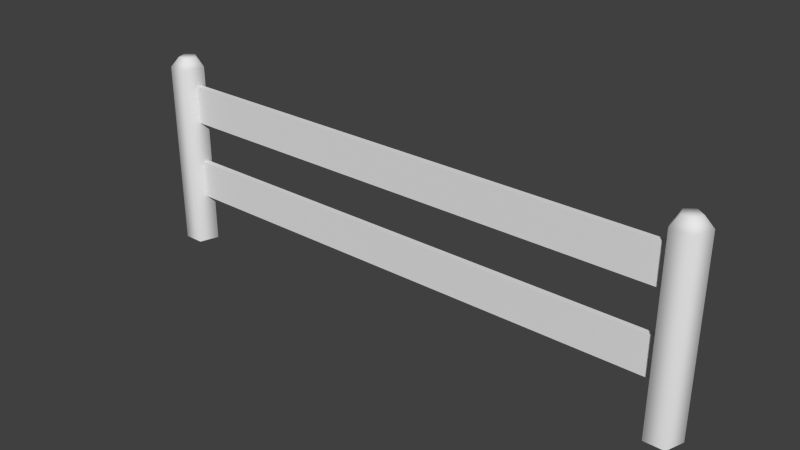 # Source: farm_fence_B.blend  (saved by Blender 2.70.0; exported with 4.5.12 LTS)
import bpy
from mathutils import Matrix  # noqa: F401  (used for matrix-valued properties, if any)

bpy.ops.wm.read_factory_settings(use_empty=True)
scene = bpy.context.scene
scene.name = 'Scene'

# ---- collections
col_collection_1 = bpy.data.collections.new('Collection 1'); scene.collection.children.link(col_collection_1)

# ---- world
world_world = bpy.data.worlds.new('World'); scene.world = world_world
world_world.color = (0.05088, 0.05088, 0.05088)
world_world.use_sun_shadow = False
world_world.sun_shadow_jitter_overblur = 0.0
world_world.cycles.sampling_method = 'MANUAL'
world_world.cycles.sample_map_resolution = 256

# ---- meshes
me_cylinder_000 = bpy.data.meshes.new('Cylinder.000')
me_cylinder_000.from_pydata([(0.0, 1.0, -1.0), (-1.145e-08, 0.5199, 0.7749), (0.9511, 0.309, -1.0), (0.4944, 0.1607, 0.7749), (0.5878, -0.809, -1.0), (0.3056, -0.4206, 0.7749), (-0.5878, -0.809, -1.0), (-0.3056, -0.4206, 0.7749), (-0.9511, 0.309, -1.0), (-0.4944, 0.1607, 0.7749), (0.0, 1.0, 0.6885), (0.9511, 0.309, 0.6885), (0.5878, -0.809, 0.6885), (-0.5878, -0.809, 0.6885), (-0.9511, 0.309, 0.6885)], [], [(10, 1, 3, 11), (11, 3, 5, 12), (12, 5, 7, 13), (14, 9, 1, 10), (13, 7, 9, 14), (0, 10, 11, 2), (2, 11, 12, 4), (4, 12, 13, 6), (8, 14, 10, 0), (6, 13, 14, 8), (3, 1, 9, 7, 5)])
me_cylinder_000.polygons.foreach_set('use_smooth', [True] * 11)
_uv = me_cylinder_000.uv_layers.new(name='UVMap')
_uv.uv.foreach_set('vector', [0.4521, 0.2562, 0.418, 0.2841, 0.3678, 0.2644, 0.3556, 0.2184, 0.3556, 0.2184, 0.3678, 0.2644, 0.336, 0.3137, 0.2944, 0.3131, 0.2944, 0.3131, 0.336, 0.3137, 0.3665, 0.3638, 0.353, 0.4095, 0.4504, 0.3744, 0.4171, 0.3455, 0.418, 0.2841, 0.4521, 0.2562, 0.353, 0.4095, 0.3665, 0.3638, 0.4171, 0.3455, 0.4504, 0.3744, 0.5522, 0.3908, 0.5498, 0.5605, 0.4479, 0.5591, 0.4502, 0.3894, 0.6541, 0.3922, 0.6518, 0.5619, 0.5498, 0.5605, 0.5522, 0.3908, 0.4502, 0.3894, 0.4526, 0.2197, 0.5545, 0.2211, 0.5522, 0.3908, 0.6565, 0.2226, 0.6541, 0.3922, 0.5522, 0.3908, 0.5545, 0.2211, 0.395, 0.4101, 0.3926, 0.5798, 0.2907, 0.5784, 0.293, 0.4087, 0.3678, 0.2644, 0.418, 0.2841, 0.4171, 0.3455, 0.3665, 0.3638, 0.336, 0.3137])
me_cylinder_000.use_remesh_preserve_volume = False
me_cylinder_000.use_remesh_preserve_attributes = False
me_cylinder_000.use_mirror_vertex_groups = False
me_cylinder_000.update()
me_cylinder_002 = bpy.data.meshes.new('Cylinder.002')
me_cylinder_002.from_pydata([(0.0, 1.0, -1.0), (-1.145e-08, 0.5199, 0.7749), (0.9511, 0.309, -1.0), (0.4944, 0.1607, 0.7749), (0.5878, -0.809, -1.0), (0.3056, -0.4206, 0.7749), (-0.5878, -0.809, -1.0), (-0.3056, -0.4206, 0.7749), (-0.9511, 0.309, -1.0), (-0.4944, 0.1607, 0.7749), (0.0, 1.0, 0.6885), (0.9511, 0.309, 0.6885), (0.5878, -0.809, 0.6885), (-0.5878, -0.809, 0.6885), (-0.9511, 0.309, 0.6885)], [], [(10, 1, 3, 11), (11, 3, 5, 12), (12, 5, 7, 13), (14, 9, 1, 10), (13, 7, 9, 14), (0, 10, 11, 2), (2, 11, 12, 4), (4, 12, 13, 6), (8, 14, 10, 0), (6, 13, 14, 8), (3, 1, 9, 7, 5)])
me_cylinder_002.polygons.foreach_set('use_smooth', [True] * 11)
_uv = me_cylinder_002.uv_layers.new(name='UVMap')
_uv.uv.foreach_set('vector', [0.4521, 0.2562, 0.418, 0.2841, 0.3678, 0.2644, 0.3556, 0.2184, 0.3556, 0.2184, 0.3678, 0.2644, 0.336, 0.3137, 0.2944, 0.3131, 0.2944, 0.3131, 0.336, 0.3137, 0.3665, 0.3638, 0.353, 0.4095, 0.4504, 0.3744, 0.4171, 0.3455, 0.418, 0.2841, 0.4521, 0.2562, 0.353, 0.4095, 0.3665, 0.3638, 0.4171, 0.3455, 0.4504, 0.3744, 0.5522, 0.3908, 0.5498, 0.5605, 0.4479, 0.5591, 0.4502, 0.3894, 0.6541, 0.3922, 0.6518, 0.5619, 0.5498, 0.5605, 0.5522, 0.3908, 0.4502, 0.3894, 0.4526, 0.2197, 0.5545, 0.2211, 0.5522, 0.3908, 0.6565, 0.2226, 0.6541, 0.3922, 0.5522, 0.3908, 0.5545, 0.2211, 0.395, 0.4101, 0.3926, 0.5798, 0.2907, 0.5784, 0.293, 0.4087, 0.3678, 0.2644, 0.418, 0.2841, 0.4171, 0.3455, 0.3665, 0.3638, 0.336, 0.3137])
me_cylinder_002.use_remesh_preserve_volume = False
me_cylinder_002.use_remesh_preserve_attributes = False
me_cylinder_002.use_mirror_vertex_groups = False
me_cylinder_002.update()
me_cube_001 = bpy.data.meshes.new('Cube.001')
me_cube_001.from_pydata([(-1.0, -1.0, 3.203), (-1.0, 1.0, 3.203), (1.0, 1.0, 3.203), (1.0, -1.0, 3.203), (-1.0, -1.0, 5.203), (-1.0, 1.0, 5.203), (1.0, 1.0, 5.203), (1.0, -1.0, 5.203), (-1.0, -1.0, -1.0), (-1.0, 1.0, -1.0), (1.0, 1.0, -1.0), (1.0, -1.0, -1.0), (-1.0, -1.0, 1.0), (-1.0, 1.0, 1.0), (1.0, 1.0, 1.0), (1.0, -1.0, 1.0)], [], [(4, 5, 1, 0), (5, 6, 2, 1), (6, 7, 3, 2), (7, 4, 0, 3), (0, 1, 2, 3), (7, 6, 5, 4), (12, 13, 9, 8), (13, 14, 10, 9), (14, 15, 11, 10), (15, 12, 8, 11), (8, 9, 10, 11), (15, 14, 13, 12)])
_uv = me_cube_001.uv_layers.new(name='UVMap')
_uv.uv.foreach_set('vector', [0.4672, 0.6451, 0.916, 0.6451, 0.916, 0.1963, 0.4672, 0.1963, 0.4902, 0.6451, 0.939, 0.6451, 0.939, 0.1963, 0.4902, 0.1963, 0.4672, 0.6451, 0.01843, 0.6451, 0.01843, 0.1963, 0.4672, 0.1963, 0.4902, 0.6451, 0.0414, 0.6451, 0.0414, 0.1963, 0.4902, 0.1963, 0.4902, 0.3927, 0.4902, 0.8415, 0.939, 0.8415, 0.939, 0.3927, 0.4902, 0.3927, 0.4902, 0.8415, 0.0414, 0.8415, 0.0414, 0.3927, 0.4672, 0.5996, 0.916, 0.5996, 0.916, 0.1508, 0.4672, 0.1508, 0.4902, 0.5996, 0.939, 0.5996, 0.939, 0.1508, 0.4902, 0.1508, 0.4672, 0.5996, 0.01843, 0.5996, 0.01843, 0.1508, 0.4672, 0.1508, 0.4902, 0.5996, 0.0414, 0.5996, 0.0414, 0.1508, 0.4902, 0.1508, 0.4902, 0.3927, 0.4902, 0.8415, 0.939, 0.8415, 0.939, 0.3927, 0.4902, 0.3927, 0.4902, 0.8415, 0.0414, 0.8415, 0.0414, 0.3927])
me_cube_001.use_remesh_preserve_volume = False
me_cube_001.use_remesh_preserve_attributes = False
me_cube_001.use_mirror_vertex_groups = False
me_cube_001.update()

# ---- objects
ob_cylinder_000 = bpy.data.objects.new('Cylinder.000', me_cylinder_000)
ob_cylinder_001 = bpy.data.objects.new('Cylinder.001', me_cylinder_002)
ob_cube = bpy.data.objects.new('Cube', me_cube_001)

# ---- transforms, parenting, visibility, modifiers, constraints
ob_cylinder_000.location = (-3.572, 0.0, 1.499)
ob_cylinder_000.scale = (0.2387, 0.2387, 1.538)
ob_cylinder_000.lineart.crease_threshold = 0.0
ob_cylinder_001.location = (3.894, 0.0, 1.499)
ob_cylinder_001.scale = (0.2387, 0.2387, 1.538)
ob_cylinder_001.lineart.crease_threshold = 0.0
ob_cube.location = (0.1024, 0.0, 0.922)
ob_cube.scale = (3.697, -0.03936, 0.2659)
ob_cube.lineart.crease_threshold = 0.0

# ---- collection membership
col_collection_1.objects.link(ob_cylinder_000)
col_collection_1.objects.link(ob_cylinder_001)
col_collection_1.objects.link(ob_cube)

# ---- scene / render settings (as saved in the file)
scene.frame_start = 1; scene.frame_end = 250; scene.frame_set(1)
scene.render.engine = 'BLENDER_EEVEE_NEXT'
scene.render.resolution_percentage = 50
scene.render.dither_intensity = 0.0
scene.cycles.use_denoising = False
scene.cycles.samples = 10
scene.cycles.sampling_pattern = 'TABULATED_SOBOL'
scene.cycles.light_sampling_threshold = 0.0
scene.cycles.use_adaptive_sampling = False
scene.cycles.use_light_tree = False
scene.cycles.blur_glossy = 0.0
scene.cycles.volume_bounces = 1
scene.cycles.pixel_filter_type = 'GAUSSIAN'
scene.cycles.sample_clamp_indirect = 0.0
scene.view_settings.view_transform = 'Standard'
bpy.context.view_layer.update()

# ---- added for rendering (the .blend has no active camera and no usable light): camera, sun
cam_auto = bpy.data.cameras.new('AutoCamera')
cam_auto.lens = 50.0
cam_auto.sensor_width = 36.0
cam_auto.clip_end = 1000.0
ob_auto_camera = bpy.data.objects.new('AutoCamera', cam_auto)
scene.collection.objects.link(ob_auto_camera)
ob_auto_camera.location = (7.92209, -9.29018, 7.53452)
ob_auto_camera.rotation_euler = (1.09748, -7.21219e-08, 0.694738)
scene.camera = ob_auto_camera
light_auto_sun = bpy.data.lights.new('AutoSun', 'SUN')
light_auto_sun.energy = 3.0
light_auto_sun.angle = 0.0523599
ob_auto_sun = bpy.data.objects.new('AutoSun', light_auto_sun)
scene.collection.objects.link(ob_auto_sun)
ob_auto_sun.rotation_euler = (0.872665, 0.174533, 0.523599)
bpy.context.view_layer.update()
